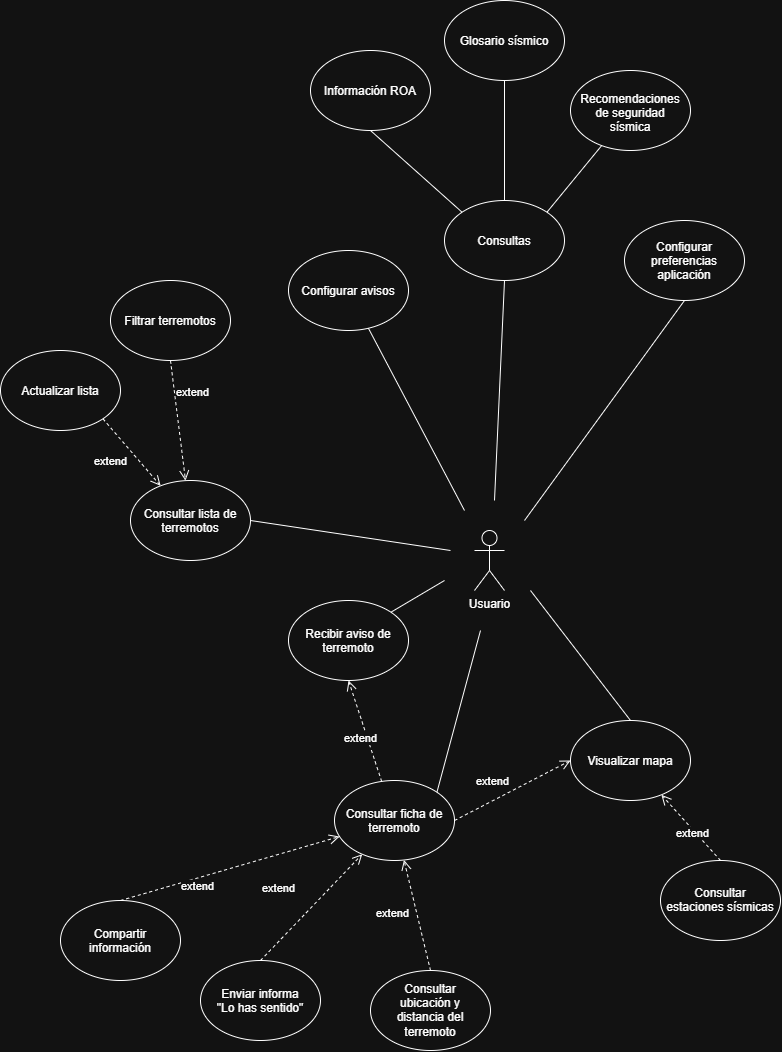

The diagram above was exported from draw.io. Its source (the exported page's mxGraphModel, read from the mxfile embedded in the PNG):
<mxGraphModel dx="2079" dy="1093" grid="1" gridSize="10" guides="1" tooltips="1" connect="1" arrows="1" fold="1" page="1" pageScale="1" pageWidth="827" pageHeight="1169" math="0" shadow="0">
  <root>
    <mxCell id="0" />
    <mxCell id="1" parent="0" />
    <mxCell id="6_QfAsK_WcvlB9h1T_6S-1" parent="1" style="shape=umlActor;verticalLabelPosition=bottom;verticalAlign=top;html=1;labelPerimeter=1;" value="Usuario" vertex="1">
      <mxGeometry height="60" width="30" x="494" y="630" as="geometry" />
    </mxCell>
    <mxCell id="6_QfAsK_WcvlB9h1T_6S-2" parent="1" style="ellipse;whiteSpace=wrap;html=1;shapeInside=1;" value="Consultar lista de terremotos" vertex="1">
      <mxGeometry height="80" width="120" x="150" y="580" as="geometry" />
    </mxCell>
    <mxCell id="6_QfAsK_WcvlB9h1T_6S-3" parent="1" style="ellipse;whiteSpace=wrap;html=1;shapeInside=1;" value="Visualizar mapa" vertex="1">
      <mxGeometry height="80" width="120" x="590" y="820" as="geometry" />
    </mxCell>
    <mxCell id="6_QfAsK_WcvlB9h1T_6S-4" parent="1" style="ellipse;whiteSpace=wrap;html=1;shapeInside=1;" value="Consultar ficha de terremoto" vertex="1">
      <mxGeometry height="80" width="120" x="354" y="880" as="geometry" />
    </mxCell>
    <mxCell id="6_QfAsK_WcvlB9h1T_6S-5" parent="1" style="ellipse;whiteSpace=wrap;html=1;shapeInside=1;" value="Compartir información" vertex="1">
      <mxGeometry height="80" width="120" x="80" y="1000" as="geometry" />
    </mxCell>
    <mxCell id="6_QfAsK_WcvlB9h1T_6S-6" parent="1" style="ellipse;whiteSpace=wrap;html=1;shapeInside=1;" value="Enviar informa &lt;br&gt;&lt;div&gt;&quot;Lo has sentido&quot;&lt;/div&gt;" vertex="1">
      <mxGeometry height="80" width="120" x="220" y="1060" as="geometry" />
    </mxCell>
    <mxCell id="6_QfAsK_WcvlB9h1T_6S-10" edge="1" parent="1" source="6_QfAsK_WcvlB9h1T_6S-2" style="endArrow=none;html=1;rounded=0;defaultLabelBackgroundColor=page;exitX=1;exitY=0.5;exitDx=0;exitDy=0;" value="">
      <mxGeometry height="50" relative="1" width="50" as="geometry">
        <mxPoint x="214" y="840" as="sourcePoint" />
        <mxPoint x="470" y="650" as="targetPoint" />
      </mxGeometry>
    </mxCell>
    <mxCell id="6_QfAsK_WcvlB9h1T_6S-11" edge="1" parent="1" source="6_QfAsK_WcvlB9h1T_6S-3" style="endArrow=none;html=1;rounded=0;defaultLabelBackgroundColor=page;exitX=0.5;exitY=0;exitDx=0;exitDy=0;" value="">
      <mxGeometry height="50" relative="1" width="50" as="geometry">
        <mxPoint x="364" y="840" as="sourcePoint" />
        <mxPoint x="550" y="690" as="targetPoint" />
      </mxGeometry>
    </mxCell>
    <mxCell id="6_QfAsK_WcvlB9h1T_6S-12" parent="1" style="ellipse;whiteSpace=wrap;html=1;shapeInside=1;" value="Filtrar terremotos" vertex="1">
      <mxGeometry height="80" width="120" x="130" y="380" as="geometry" />
    </mxCell>
    <mxCell id="6_QfAsK_WcvlB9h1T_6S-13" parent="1" style="ellipse;whiteSpace=wrap;html=1;shapeInside=1;" value="Actualizar lista" vertex="1">
      <mxGeometry height="80" width="120" x="20" y="450" as="geometry" />
    </mxCell>
    <mxCell id="6_QfAsK_WcvlB9h1T_6S-14" edge="1" parent="1" source="6_QfAsK_WcvlB9h1T_6S-4" style="endArrow=none;html=1;rounded=0;defaultLabelBackgroundColor=page;exitX=1;exitY=0;exitDx=0;exitDy=0;" value="">
      <mxGeometry height="50" relative="1" width="50" as="geometry">
        <mxPoint x="614" y="840" as="sourcePoint" />
        <mxPoint x="500" y="730" as="targetPoint" />
      </mxGeometry>
    </mxCell>
    <mxCell id="6_QfAsK_WcvlB9h1T_6S-16" edge="1" parent="1" source="6_QfAsK_WcvlB9h1T_6S-5" style="html=1;verticalAlign=bottom;endArrow=open;dashed=1;endSize=8;edgeStyle=sequenceEdgeStyle;libavoidRouting=0;curved=0;rounded=0;defaultLabelBackgroundColor=page;exitX=0.5;exitY=0;exitDx=0;exitDy=-80;" target="6_QfAsK_WcvlB9h1T_6S-4" value="extend">
      <mxGeometry relative="1" x="-0.3385" y="-17" as="geometry">
        <mxPoint as="offset" />
        <Array as="points">
          <mxPoint x="39.576957615571246" y="1090" />
        </Array>
        <mxPoint x="-86" y="1210" as="sourcePoint" />
        <mxPoint x="-60" y="1160" as="targetPoint" />
      </mxGeometry>
    </mxCell>
    <mxCell id="6_QfAsK_WcvlB9h1T_6S-17" edge="1" parent="1" source="6_QfAsK_WcvlB9h1T_6S-13" style="html=1;verticalAlign=bottom;endArrow=open;dashed=1;endSize=8;edgeStyle=sequenceEdgeStyle;libavoidRouting=0;curved=0;rounded=0;defaultLabelBackgroundColor=page;exitX=1;exitY=1;exitDx=0;exitDy=0;" target="6_QfAsK_WcvlB9h1T_6S-2" value="extend">
      <mxGeometry relative="1" x="-0.0019" y="-28" as="geometry">
        <mxPoint as="offset" />
        <Array as="points">
          <mxPoint x="131.3743765767931" y="584.3637541239209" />
        </Array>
        <mxPoint x="364" y="1080" as="sourcePoint" />
        <mxPoint x="294" y="990" as="targetPoint" />
      </mxGeometry>
    </mxCell>
    <mxCell id="6_QfAsK_WcvlB9h1T_6S-18" edge="1" parent="1" source="6_QfAsK_WcvlB9h1T_6S-12" style="html=1;verticalAlign=bottom;endArrow=open;dashed=1;endSize=8;edgeStyle=sequenceEdgeStyle;libavoidRouting=0;curved=0;rounded=0;defaultLabelBackgroundColor=page;exitX=0.5;exitY=1;exitDx=0;exitDy=0;" target="6_QfAsK_WcvlB9h1T_6S-2" value="extend">
      <mxGeometry relative="1" x="-0.2706" y="18" as="geometry">
        <mxPoint x="-1" as="offset" />
        <Array as="points">
          <mxPoint x="95.68331750000016" y="580.896729" />
        </Array>
        <mxPoint x="184" y="1000" as="sourcePoint" />
        <mxPoint x="114" y="910" as="targetPoint" />
      </mxGeometry>
    </mxCell>
    <mxCell id="6_QfAsK_WcvlB9h1T_6S-19" parent="1" style="ellipse;whiteSpace=wrap;html=1;shapeInside=1;" value="Recibir aviso de terremoto" vertex="1">
      <mxGeometry height="80" width="120" x="308" y="700" as="geometry" />
    </mxCell>
    <mxCell id="6_QfAsK_WcvlB9h1T_6S-20" parent="1" style="ellipse;whiteSpace=wrap;html=1;shapeInside=1;" value="Configurar avisos" vertex="1">
      <mxGeometry height="80" width="120" x="308" y="350" as="geometry" />
    </mxCell>
    <mxCell id="6_QfAsK_WcvlB9h1T_6S-21" parent="1" style="ellipse;whiteSpace=wrap;html=1;shapeInside=1;" value="Consultas" vertex="1">
      <mxGeometry height="80" width="120" x="464" y="300" as="geometry" />
    </mxCell>
    <mxCell id="6_QfAsK_WcvlB9h1T_6S-22" parent="1" style="ellipse;whiteSpace=wrap;html=1;shapeInside=1;" value="Configurar preferencias aplicación" vertex="1">
      <mxGeometry height="80" width="120" x="644" y="320" as="geometry" />
    </mxCell>
    <mxCell id="6_QfAsK_WcvlB9h1T_6S-23" edge="1" parent="1" style="endArrow=none;html=1;rounded=0;defaultLabelBackgroundColor=page;entryX=1;entryY=0;entryDx=0;entryDy=0;" target="6_QfAsK_WcvlB9h1T_6S-19" value="">
      <mxGeometry height="50" relative="1" width="50" as="geometry">
        <mxPoint x="464" y="680" as="sourcePoint" />
        <mxPoint x="404" y="510" as="targetPoint" />
      </mxGeometry>
    </mxCell>
    <mxCell id="6_QfAsK_WcvlB9h1T_6S-24" edge="1" parent="1" style="endArrow=none;html=1;rounded=0;defaultLabelBackgroundColor=page;" target="6_QfAsK_WcvlB9h1T_6S-20" value="">
      <mxGeometry height="50" relative="1" width="50" as="geometry">
        <mxPoint x="484" y="610" as="sourcePoint" />
        <mxPoint x="324" y="460" as="targetPoint" />
      </mxGeometry>
    </mxCell>
    <mxCell id="6_QfAsK_WcvlB9h1T_6S-25" edge="1" parent="1" style="endArrow=none;html=1;rounded=0;defaultLabelBackgroundColor=page;entryX=0.5;entryY=1;entryDx=0;entryDy=0;" target="6_QfAsK_WcvlB9h1T_6S-21" value="">
      <mxGeometry height="50" relative="1" width="50" as="geometry">
        <mxPoint x="514" y="600" as="sourcePoint" />
        <mxPoint x="384" y="460" as="targetPoint" />
      </mxGeometry>
    </mxCell>
    <mxCell id="6_QfAsK_WcvlB9h1T_6S-26" edge="1" parent="1" style="endArrow=none;html=1;rounded=0;defaultLabelBackgroundColor=page;entryX=0.5;entryY=1;entryDx=0;entryDy=0;" target="6_QfAsK_WcvlB9h1T_6S-22" value="">
      <mxGeometry height="50" relative="1" width="50" as="geometry">
        <mxPoint x="544" y="620" as="sourcePoint" />
        <mxPoint x="514" y="430" as="targetPoint" />
      </mxGeometry>
    </mxCell>
    <mxCell id="6_QfAsK_WcvlB9h1T_6S-27" edge="1" parent="1" source="6_QfAsK_WcvlB9h1T_6S-6" style="html=1;verticalAlign=bottom;endArrow=open;dashed=1;endSize=8;edgeStyle=sequenceEdgeStyle;libavoidRouting=0;curved=0;rounded=0;defaultLabelBackgroundColor=page;exitX=0.5;exitY=0;exitDx=0;exitDy=0;" target="6_QfAsK_WcvlB9h1T_6S-4" value="extend">
      <mxGeometry relative="1" x="-0.2117" y="31" as="geometry">
        <mxPoint as="offset" />
        <Array as="points">
          <mxPoint x="-17.058490546564826" y="1190" />
        </Array>
        <mxPoint x="-171" y="1240" as="sourcePoint" />
        <mxPoint x="-119" y="1128" as="targetPoint" />
      </mxGeometry>
    </mxCell>
    <mxCell id="6_QfAsK_WcvlB9h1T_6S-28" parent="1" style="ellipse;whiteSpace=wrap;html=1;shapeInside=1;" value="Consultar estaciones sísmicas" vertex="1">
      <mxGeometry height="80" width="120" x="680" y="960" as="geometry" />
    </mxCell>
    <mxCell id="6_QfAsK_WcvlB9h1T_6S-29" edge="1" parent="1" source="6_QfAsK_WcvlB9h1T_6S-28" style="html=1;verticalAlign=bottom;endArrow=open;dashed=1;endSize=8;edgeStyle=sequenceEdgeStyle;libavoidRouting=0;curved=0;rounded=0;defaultLabelBackgroundColor=page;exitX=0.5;exitY=0;exitDx=0;exitDy=0;" target="6_QfAsK_WcvlB9h1T_6S-3" value="extend">
      <mxGeometry relative="1" x="-0.2742" y="9" as="geometry">
        <mxPoint as="offset" />
        <Array as="points">
          <mxPoint x="314.2579236704091" y="1010" />
        </Array>
        <mxPoint x="235" y="990" as="sourcePoint" />
        <mxPoint x="283" y="907" as="targetPoint" />
      </mxGeometry>
    </mxCell>
    <mxCell id="6_QfAsK_WcvlB9h1T_6S-31" parent="1" style="ellipse;whiteSpace=wrap;html=1;shapeInside=1;" value="Consultar ubicación y distancia del terremoto" vertex="1">
      <mxGeometry height="80" width="120" x="390" y="1070" as="geometry" />
    </mxCell>
    <mxCell id="6_QfAsK_WcvlB9h1T_6S-36" edge="1" parent="1" source="6_QfAsK_WcvlB9h1T_6S-31" style="html=1;verticalAlign=bottom;endArrow=open;dashed=1;endSize=8;edgeStyle=sequenceEdgeStyle;libavoidRouting=0;curved=0;rounded=0;defaultLabelBackgroundColor=page;exitX=0.5;exitY=0;exitDx=0;exitDy=0;" target="6_QfAsK_WcvlB9h1T_6S-4" value="extend">
      <mxGeometry relative="1" x="-0.0118" y="26" as="geometry">
        <mxPoint as="offset" />
        <Array as="points">
          <mxPoint x="423.14327181311364" y="938.096965887973" />
        </Array>
        <mxPoint x="-28" y="1311" as="sourcePoint" />
        <mxPoint x="-82" y="1180" as="targetPoint" />
      </mxGeometry>
    </mxCell>
    <mxCell id="6_QfAsK_WcvlB9h1T_6S-37" parent="1" style="ellipse;whiteSpace=wrap;html=1;shapeInside=1;" value="Información ROA" vertex="1">
      <mxGeometry height="80" width="120" x="330" y="150" as="geometry" />
    </mxCell>
    <mxCell id="6_QfAsK_WcvlB9h1T_6S-38" parent="1" style="ellipse;whiteSpace=wrap;html=1;shapeInside=1;" value="Glosario sísmico" vertex="1">
      <mxGeometry height="80" width="120" x="464" y="100" as="geometry" />
    </mxCell>
    <mxCell id="6_QfAsK_WcvlB9h1T_6S-39" parent="1" style="ellipse;whiteSpace=wrap;html=1;shapeInside=1;" value="Recomendaciones de seguridad sísmica" vertex="1">
      <mxGeometry height="80" width="120" x="590" y="170" as="geometry" />
    </mxCell>
    <mxCell id="6_QfAsK_WcvlB9h1T_6S-40" edge="1" parent="1" source="6_QfAsK_WcvlB9h1T_6S-21" style="endArrow=none;html=1;rounded=0;defaultLabelBackgroundColor=page;exitX=1;exitY=0;exitDx=0;exitDy=0;" target="6_QfAsK_WcvlB9h1T_6S-39" value="">
      <mxGeometry height="50" relative="1" width="50" as="geometry">
        <mxPoint x="550" y="310" as="sourcePoint" />
        <mxPoint x="600" y="260" as="targetPoint" />
      </mxGeometry>
    </mxCell>
    <mxCell id="6_QfAsK_WcvlB9h1T_6S-41" edge="1" parent="1" source="6_QfAsK_WcvlB9h1T_6S-21" style="endArrow=none;html=1;rounded=0;defaultLabelBackgroundColor=page;entryX=0.5;entryY=1;entryDx=0;entryDy=0;exitX=0;exitY=0;exitDx=0;exitDy=0;" target="6_QfAsK_WcvlB9h1T_6S-37" value="">
      <mxGeometry height="50" relative="1" width="50" as="geometry">
        <mxPoint x="348" y="280" as="sourcePoint" />
        <mxPoint x="398" y="230" as="targetPoint" />
      </mxGeometry>
    </mxCell>
    <mxCell id="6_QfAsK_WcvlB9h1T_6S-42" edge="1" parent="1" source="6_QfAsK_WcvlB9h1T_6S-21" style="endArrow=none;html=1;rounded=0;defaultLabelBackgroundColor=page;entryX=0.5;entryY=1;entryDx=0;entryDy=0;exitX=0.5;exitY=0;exitDx=0;exitDy=0;" target="6_QfAsK_WcvlB9h1T_6S-38" value="">
      <mxGeometry height="50" relative="1" width="50" as="geometry">
        <mxPoint x="520" y="300" as="sourcePoint" />
        <mxPoint x="570" y="250" as="targetPoint" />
      </mxGeometry>
    </mxCell>
    <mxCell id="DT1wOrOMxJBLCgGA_ZVt-3" edge="1" parent="1" source="6_QfAsK_WcvlB9h1T_6S-4" style="html=1;verticalAlign=bottom;endArrow=open;dashed=1;endSize=8;edgeStyle=sequenceEdgeStyle;libavoidRouting=0;curved=0;rounded=0;defaultLabelBackgroundColor=page;exitX=1;exitY=0.5;exitDx=0;exitDy=0;entryX=0;entryY=0.5;entryDx=0;entryDy=0;" target="6_QfAsK_WcvlB9h1T_6S-3" value="extend">
      <mxGeometry relative="1" x="-0.2742" y="9" as="geometry">
        <mxPoint as="offset" />
        <Array as="points">
          <mxPoint x="722.8710381647952" y="860" />
        </Array>
        <mxPoint x="855.7420763295909" y="926" as="sourcePoint" />
        <mxPoint x="796.7420763295909" y="860" as="targetPoint" />
      </mxGeometry>
    </mxCell>
    <mxCell id="DT1wOrOMxJBLCgGA_ZVt-4" edge="1" parent="1" source="6_QfAsK_WcvlB9h1T_6S-4" style="html=1;verticalAlign=bottom;endArrow=open;dashed=1;endSize=8;edgeStyle=sequenceEdgeStyle;libavoidRouting=0;curved=0;rounded=0;defaultLabelBackgroundColor=page;entryX=0.5;entryY=1;entryDx=0;entryDy=0;" target="6_QfAsK_WcvlB9h1T_6S-19" value="extend">
      <mxGeometry relative="1" x="-0.2742" y="9" as="geometry">
        <mxPoint as="offset" />
        <Array as="points">
          <mxPoint x="546.8710381647954" y="780" />
        </Array>
        <mxPoint x="725.7420763295909" y="936" as="sourcePoint" />
        <mxPoint x="666.7420763295909" y="870" as="targetPoint" />
      </mxGeometry>
    </mxCell>
  </root>
</mxGraphModel>